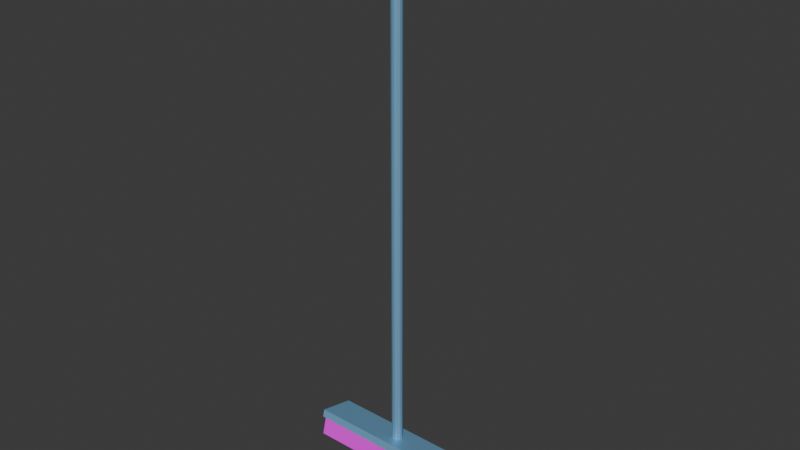 # Source: broom.blend  (saved by Blender 4.2.66; exported with 4.5.12 LTS)
import bpy
from mathutils import Matrix  # noqa: F401  (used for matrix-valued properties, if any)

bpy.ops.wm.read_factory_settings(use_empty=True)
scene = bpy.context.scene
scene.name = 'Scene'

# ---- collections
col_collection = bpy.data.collections.new('Collection'); scene.collection.children.link(col_collection)

# ---- images (referenced by path relative to the original .blend; pixels are not part of the script)
import os
ASSET_DIR = os.environ.get("B2B_ASSET_DIR", "")  # directory of the original .blend (textures are referenced by path, not embedded)
HERE = os.path.dirname(os.path.abspath(__file__))  # packed textures are extracted next to this script under _unpacked/

def load_image(name, relpath, width, height, colorspace="sRGB"):
    """Load a texture the original file referenced (path relative to the .blend, or extracted next to this script)."""
    p = next((c for c in (os.path.join(HERE, relpath), os.path.join(ASSET_DIR, relpath)) if relpath and os.path.exists(c)), "")
    if p:
        img = bpy.data.images.load(p, check_existing=True)
        img.name = name
    else:  # same state as the original file: an image datablock whose file is absent (Cycles renders it pink)
        img = bpy.data.images.new(name, width, height)
        img.source = "FILE"
        img.filepath = "//" + (relpath or name)
    img.colorspace_settings.name = colorspace
    return img
img_brush_texture_jpg = load_image('brush_texture.jpg', 'brush_texture.jpg', 1024, 1024, 'sRGB')

# ---- materials (node trees are filled in below, after node groups)
mat_blue_plastic = bpy.data.materials.new('blue plastic')
mat_brush = bpy.data.materials.new('brush')

# ---- material node trees
mat_blue_plastic.use_nodes = True; mat_blue_plastic.node_tree.nodes.clear()
_N = mat_blue_plastic.node_tree.nodes; _L = mat_blue_plastic.node_tree.links
n0 = _N.new('ShaderNodeBsdfPrincipled'); n0.name = 'Principled BSDF'; n0.location = (10, 300)
n0.inputs[0].default_value = (0.229, 0.5217, 0.8002, 1.0)
n0.inputs[1].default_value = 0.3861
n1 = _N.new('ShaderNodeOutputMaterial'); n1.name = 'Material Output'; n1.location = (300, 300)
_L.new(n0.outputs[0], n1.inputs[0])
n1.is_active_output = True
mat_brush.use_nodes = True; mat_brush.node_tree.nodes.clear()
_N = mat_brush.node_tree.nodes; _L = mat_brush.node_tree.links
n0 = _N.new('ShaderNodeBsdfPrincipled'); n0.name = 'Principled BSDF'; n0.location = (10, 300)
n1 = _N.new('ShaderNodeOutputMaterial'); n1.name = 'Material Output'; n1.location = (300, 300)
n2 = _N.new('ShaderNodeTexImage'); n2.name = 'Image Texture'; n2.location = (-280, 271)
n2.image = img_brush_texture_jpg
_L.new(n0.outputs[0], n1.inputs[0])
_L.new(n2.outputs[0], n0.inputs[0])
n1.is_active_output = True

# ---- world
world_world = bpy.data.worlds.new('World'); scene.world = world_world
world_world.use_nodes = True; world_world.node_tree.nodes.clear()
_N = world_world.node_tree.nodes; _L = world_world.node_tree.links
n0 = _N.new('ShaderNodeOutputWorld'); n0.name = 'World Output'; n0.location = (300, 300)
n1 = _N.new('ShaderNodeBackground'); n1.name = 'Background'; n1.location = (10, 300)
n1.inputs[0].default_value = (0.05088, 0.05088, 0.05088, 1.0)
_L.new(n1.outputs[0], n0.inputs[0])
n0.is_active_output = True
world_world.color = (0.05088, 0.05088, 0.05088)
world_world.sun_shadow_jitter_overblur = 0.0

# ---- meshes
me_cube_002 = bpy.data.meshes.new('Cube.002')
me_cube_002.from_pydata([(-1.0, -1.0, -1.0), (-1.0, -1.0, 1.0), (-1.0, 1.0, -1.0), (-1.0, 1.0, 1.0), (1.0, -1.0, -1.0), (1.0, -1.0, 1.0), (1.0, 1.0, -1.0), (1.0, 1.0, 1.0), (0.0, 0.3495, 0.8604), (0.0, -6.735, 42.36), (0.03054, 0.3152, 0.848), (0.03054, -6.77, 42.35), (0.05408, 0.2202, 0.8138), (0.05408, -6.864, 42.31), (0.06524, 0.0863, 0.7655), (0.06524, -6.998, 42.26), (0.06145, -0.05587, 0.7142), (0.06145, -7.141, 42.21), (0.04358, -0.1737, 0.6717), (0.04358, -7.258, 42.17), (0.01573, -0.2403, 0.6477), (0.01573, -7.325, 42.15), (-0.01573, -0.2403, 0.6477), (-0.01573, -7.325, 42.15), (-0.04358, -0.1737, 0.6717), (-0.04358, -7.258, 42.17), (-0.06145, -0.05587, 0.7142), (-0.06145, -7.141, 42.21), (-0.06524, 0.0863, 0.7655), (-0.06524, -6.998, 42.26), (-0.05408, 0.2202, 0.8138), (-0.05408, -6.864, 42.31), (-0.03054, 0.3152, 0.848), (-0.03054, -6.77, 42.35), (-1.031, -1.079, 0.572), (-1.031, -1.079, 1.23), (-1.031, 1.129, 0.572), (-1.031, 1.129, 1.23), (1.031, -1.079, 0.572), (1.031, -1.079, 1.23), (1.031, 1.129, 0.572), (1.031, 1.129, 1.23)], [], [(0, 1, 3, 2), (2, 3, 7, 6), (6, 7, 5, 4), (4, 5, 1, 0), (2, 6, 4, 0), (7, 3, 1, 5), (8, 9, 11, 10), (10, 11, 13, 12), (12, 13, 15, 14), (14, 15, 17, 16), (16, 17, 19, 18), (18, 19, 21, 20), (20, 21, 23, 22), (22, 23, 25, 24), (24, 25, 27, 26), (26, 27, 29, 28), (28, 29, 31, 30), (11, 9, 33, 31, 29, 27, 25, 23, 21, 19, 17, 15, 13), (30, 31, 33, 32), (32, 33, 9, 8), (8, 10, 12, 14, 16, 18, 20, 22, 24, 26, 28, 30, 32), (34, 35, 37, 36), (36, 37, 41, 40), (40, 41, 39, 38), (38, 39, 35, 34), (36, 40, 38, 34), (41, 37, 35, 39)])
me_cube_002.polygons.foreach_set('material_index', [1, 1, 1, 1, 1, 0, 0, 0, 0, 0, 0, 0, 0, 0, 0, 0, 0, 0, 0, 0, 0, 0, 0, 0, 0, 0, 0])
_uv = me_cube_002.uv_layers.new(name='UVMap')
_uv.uv.foreach_set('vector', [0.1667, 0.5, 0.1667, 0.0, 0.5, 0.0, 0.5, 0.5, 0.004902, 0.5025, 0.004902, 0.002451, 0.9935, 0.002451, 0.9935, 0.5025, 0.5, 0.5, 0.5, 0.0, 0.8333, 0.0, 0.8333, 0.5, 0.003544, 0.4902, 0.003544, 0.0, 0.9965, 0.0, 0.9965, 0.4902, 0.125, 0.5, 0.375, 0.5, 0.375, 0.75, 0.125, 0.75, 0.625, 0.5, 0.875, 0.5, 0.875, 0.75, 0.625, 0.75, 1.0, 0.5, 1.0, 1.0, 0.9231, 1.0, 0.9231, 0.5, 0.9231, 0.5, 0.9231, 1.0, 0.8462, 1.0, 0.8462, 0.5, 0.8462, 0.5, 0.8462, 1.0, 0.7692, 1.0, 0.7692, 0.5, 0.7692, 0.5, 0.7692, 1.0, 0.6923, 1.0, 0.6923, 0.5, 0.6923, 0.5, 0.6923, 1.0, 0.6154, 1.0, 0.6154, 0.5, 0.6154, 0.5, 0.6154, 1.0, 0.5385, 1.0, 0.5385, 0.5, 0.5385, 0.5, 0.5385, 1.0, 0.4615, 1.0, 0.4615, 0.5, 0.4615, 0.5, 0.4615, 1.0, 0.3846, 1.0, 0.3846, 0.5, 0.3846, 0.5, 0.3846, 1.0, 0.3077, 1.0, 0.3077, 0.5, 0.3077, 0.5, 0.3077, 1.0, 0.2308, 1.0, 0.2308, 0.5, 0.2308, 0.5, 0.2308, 1.0, 0.1538, 1.0, 0.1538, 0.5, 0.3615, 0.4625, 0.25, 0.49, 0.1385, 0.4625, 0.05248, 0.3863, 0.01175, 0.2789, 0.0256, 0.1649, 0.09085, 0.07036, 0.1926, 0.01697, 0.3074, 0.01697, 0.4091, 0.07036, 0.4744, 0.1649, 0.4883, 0.2789, 0.4475, 0.3863, 0.1538, 0.5, 0.1538, 1.0, 0.07692, 1.0, 0.07692, 0.5, 0.07692, 0.5, 0.07692, 1.0, 4.47e-08, 1.0, 4.47e-08, 0.5, 0.75, 0.49, 0.8615, 0.4625, 0.9475, 0.3863, 0.9883, 0.2789, 0.9744, 0.1649, 0.9091, 0.07036, 0.8074, 0.01697, 0.6926, 0.01697, 0.5909, 0.07036, 0.5256, 0.1649, 0.5117, 0.2789, 0.5525, 0.3863, 0.6385, 0.4625, 0.375, 0.0, 0.625, 0.0, 0.625, 0.25, 0.375, 0.25, 0.375, 0.25, 0.625, 0.25, 0.625, 0.5, 0.375, 0.5, 0.375, 0.5, 0.625, 0.5, 0.625, 0.75, 0.375, 0.75, 0.375, 0.75, 0.625, 0.75, 0.625, 1.0, 0.375, 1.0, 0.125, 0.5, 0.375, 0.5, 0.375, 0.75, 0.125, 0.75, 0.625, 0.5, 0.875, 0.5, 0.875, 0.75, 0.625, 0.75])
me_cube_002.materials.append(mat_blue_plastic)
me_cube_002.materials.append(mat_brush)
me_cube_002.update()

# ---- objects
ob_cube_001 = bpy.data.objects.new('Cube.001', me_cube_002)

# ---- transforms, parenting, visibility, modifiers, constraints
ob_cube_001.location = (0.0, -0.05232, -0.1797)
ob_cube_001.rotation_euler = (-0.2432, -0.0, 0.0)
ob_cube_001.scale = (1.415, 0.3016, 0.2076)

# ---- collection membership
col_collection.objects.link(ob_cube_001)

# ---- scene / render settings (as saved in the file)
scene.frame_start = 1; scene.frame_end = 250; scene.frame_set(1)
scene.render.engine = 'BLENDER_EEVEE_NEXT'
bpy.context.view_layer.update()

# ---- added for rendering (the .blend has no active camera and no usable light): camera, sun
cam_auto = bpy.data.cameras.new('AutoCamera')
cam_auto.lens = 50.0
cam_auto.sensor_width = 36.0
cam_auto.clip_end = 1000.0
ob_auto_camera = bpy.data.objects.new('AutoCamera', cam_auto)
scene.collection.objects.link(ob_auto_camera)
ob_auto_camera.location = (10.0274, -11.9586, 12.233)
ob_auto_camera.rotation_euler = (1.09748, -7.21219e-08, 0.694738)
scene.camera = ob_auto_camera
light_auto_sun = bpy.data.lights.new('AutoSun', 'SUN')
light_auto_sun.energy = 3.0
light_auto_sun.angle = 0.0523599
ob_auto_sun = bpy.data.objects.new('AutoSun', light_auto_sun)
scene.collection.objects.link(ob_auto_sun)
ob_auto_sun.rotation_euler = (0.872665, 0.174533, 0.523599)
bpy.context.view_layer.update()
